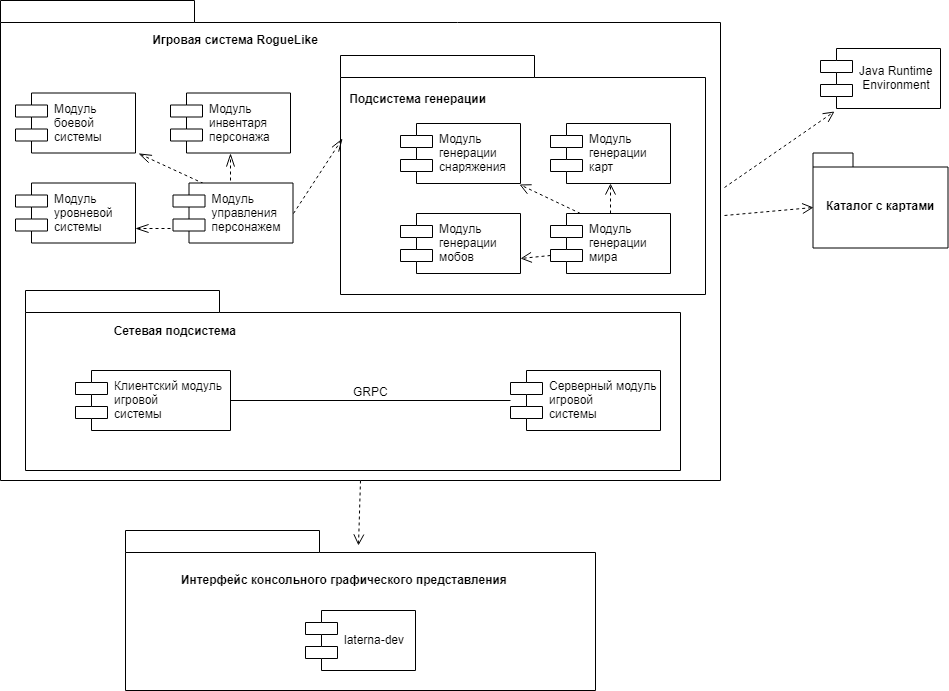

The diagram above was exported from draw.io. Its source (the exported page's mxGraphModel, read from the mxfile embedded in the PNG):
<mxGraphModel dx="1332" dy="755" grid="1" gridSize="10" guides="1" tooltips="1" connect="1" arrows="1" fold="1" page="1" pageScale="1" pageWidth="827" pageHeight="1169" math="0" shadow="0">
  <root>
    <mxCell id="0" />
    <mxCell id="1" parent="0" />
    <mxCell id="kaMhJgMBxj3k5PaunFqD-3" value="" style="shape=folder;fontStyle=1;spacingTop=10;tabWidth=194;tabHeight=22;tabPosition=left;html=1;rounded=0;shadow=0;comic=0;labelBackgroundColor=none;strokeColor=#000000;strokeWidth=1;fillColor=none;fontFamily=Verdana;fontSize=10;fontColor=#000000;align=center;" parent="1" vertex="1">
      <mxGeometry x="110" y="50" width="720" height="480" as="geometry" />
    </mxCell>
    <mxCell id="1WlxKe1z6r4T5COENUST-1" value="" style="shape=folder;fontStyle=1;spacingTop=10;tabWidth=194;tabHeight=22;tabPosition=left;html=1;rounded=0;shadow=0;comic=0;labelBackgroundColor=none;strokeColor=#000000;strokeWidth=1;fillColor=none;fontFamily=Verdana;fontSize=10;fontColor=#000000;align=center;" parent="1" vertex="1">
      <mxGeometry x="450" y="105" width="365" height="239" as="geometry" />
    </mxCell>
    <mxCell id="kaMhJgMBxj3k5PaunFqD-14" style="rounded=0;orthogonalLoop=1;jettySize=auto;html=1;exitX=1.006;exitY=0.389;exitDx=0;exitDy=0;exitPerimeter=0;entryX=0.117;entryY=1.05;entryDx=0;entryDy=0;entryPerimeter=0;endSize=9;endArrow=open;endFill=0;dashed=1;" parent="1" source="kaMhJgMBxj3k5PaunFqD-3" target="kaMhJgMBxj3k5PaunFqD-11" edge="1">
      <mxGeometry relative="1" as="geometry" />
    </mxCell>
    <mxCell id="kaMhJgMBxj3k5PaunFqD-27" style="edgeStyle=none;rounded=0;orthogonalLoop=1;jettySize=auto;html=1;exitX=0.5;exitY=1;exitDx=0;exitDy=0;exitPerimeter=0;entryX=0.496;entryY=0.095;entryDx=0;entryDy=0;entryPerimeter=0;dashed=1;endArrow=open;endFill=0;endSize=9;" parent="1" source="kaMhJgMBxj3k5PaunFqD-3" target="kaMhJgMBxj3k5PaunFqD-24" edge="1">
      <mxGeometry relative="1" as="geometry" />
    </mxCell>
    <mxCell id="kaMhJgMBxj3k5PaunFqD-2" value="Модуль &#10;боевой &#10;системы" style="shape=component;align=left;spacingLeft=36;" parent="1" vertex="1">
      <mxGeometry x="125" y="142.5" width="120" height="60" as="geometry" />
    </mxCell>
    <mxCell id="kaMhJgMBxj3k5PaunFqD-4" value="Игровая система RogueLike" style="text;align=center;fontStyle=1;verticalAlign=middle;spacingLeft=3;spacingRight=3;strokeColor=none;rotatable=0;points=[[0,0.5],[1,0.5]];portConstraint=eastwest;" parent="1" vertex="1">
      <mxGeometry x="160" y="77" width="370" height="26" as="geometry" />
    </mxCell>
    <mxCell id="kaMhJgMBxj3k5PaunFqD-8" value="Модуль &#10;уровневой&#10;системы" style="shape=component;align=left;spacingLeft=36;" parent="1" vertex="1">
      <mxGeometry x="125" y="232.5" width="120" height="60" as="geometry" />
    </mxCell>
    <mxCell id="kaMhJgMBxj3k5PaunFqD-9" value="Модуль &#10;генерации&#10;карт" style="shape=component;align=left;spacingLeft=36;" parent="1" vertex="1">
      <mxGeometry x="660" y="173" width="120" height="60" as="geometry" />
    </mxCell>
    <mxCell id="kaMhJgMBxj3k5PaunFqD-15" style="edgeStyle=none;rounded=0;orthogonalLoop=1;jettySize=auto;html=1;entryX=0;entryY=0;entryDx=0;entryDy=54.5;entryPerimeter=0;dashed=1;endArrow=open;endFill=0;endSize=9;exitX=1.006;exitY=0.448;exitDx=0;exitDy=0;exitPerimeter=0;" parent="1" source="kaMhJgMBxj3k5PaunFqD-3" target="kaMhJgMBxj3k5PaunFqD-13" edge="1">
      <mxGeometry relative="1" as="geometry">
        <mxPoint x="930" y="370" as="sourcePoint" />
      </mxGeometry>
    </mxCell>
    <mxCell id="kaMhJgMBxj3k5PaunFqD-16" style="edgeStyle=none;rounded=0;orthogonalLoop=1;jettySize=auto;html=1;entryX=0.5;entryY=1;entryDx=0;entryDy=0;dashed=1;endArrow=open;endFill=0;endSize=9;" parent="1" source="kaMhJgMBxj3k5PaunFqD-18" target="kaMhJgMBxj3k5PaunFqD-9" edge="1">
      <mxGeometry relative="1" as="geometry">
        <mxPoint x="490" y="253" as="sourcePoint" />
      </mxGeometry>
    </mxCell>
    <mxCell id="kaMhJgMBxj3k5PaunFqD-11" value="Java Runtime&#10; Environment" style="shape=component;align=left;spacingLeft=36;" parent="1" vertex="1">
      <mxGeometry x="930" y="98" width="120" height="60" as="geometry" />
    </mxCell>
    <mxCell id="kaMhJgMBxj3k5PaunFqD-13" value="Каталог с картами&lt;br&gt;" style="shape=folder;fontStyle=1;spacingTop=10;tabWidth=40;tabHeight=14;tabPosition=left;html=1;" parent="1" vertex="1">
      <mxGeometry x="922.5" y="202.5" width="135" height="95" as="geometry" />
    </mxCell>
    <mxCell id="kaMhJgMBxj3k5PaunFqD-17" value="Модуль &#10;генерации&#10;мобов" style="shape=component;align=left;spacingLeft=36;" parent="1" vertex="1">
      <mxGeometry x="510" y="263" width="120" height="60" as="geometry" />
    </mxCell>
    <mxCell id="kaMhJgMBxj3k5PaunFqD-19" style="edgeStyle=none;rounded=0;orthogonalLoop=1;jettySize=auto;html=1;exitX=0;exitY=0.7;exitDx=0;exitDy=0;dashed=1;endArrow=open;endFill=0;endSize=9;entryX=1;entryY=0.75;entryDx=0;entryDy=0;" parent="1" source="kaMhJgMBxj3k5PaunFqD-18" target="kaMhJgMBxj3k5PaunFqD-17" edge="1">
      <mxGeometry relative="1" as="geometry" />
    </mxCell>
    <mxCell id="kaMhJgMBxj3k5PaunFqD-21" style="edgeStyle=none;rounded=0;orthogonalLoop=1;jettySize=auto;html=1;exitX=0.25;exitY=0;exitDx=0;exitDy=0;entryX=0.992;entryY=1.017;entryDx=0;entryDy=0;entryPerimeter=0;dashed=1;endArrow=open;endFill=0;endSize=9;" parent="1" source="kaMhJgMBxj3k5PaunFqD-18" target="kaMhJgMBxj3k5PaunFqD-20" edge="1">
      <mxGeometry relative="1" as="geometry" />
    </mxCell>
    <mxCell id="kaMhJgMBxj3k5PaunFqD-18" value="Модуль &#10;генерации&#10;мира" style="shape=component;align=left;spacingLeft=36;" parent="1" vertex="1">
      <mxGeometry x="660" y="263" width="120" height="60" as="geometry" />
    </mxCell>
    <mxCell id="kaMhJgMBxj3k5PaunFqD-20" value="Модуль &#10;генерации&#10;снаряжения" style="shape=component;align=left;spacingLeft=36;" parent="1" vertex="1">
      <mxGeometry x="510" y="173" width="120" height="60" as="geometry" />
    </mxCell>
    <mxCell id="kaMhJgMBxj3k5PaunFqD-23" value="Модуль &#10;инвентаря&#10;персонажа" style="shape=component;align=left;spacingLeft=36;" parent="1" vertex="1">
      <mxGeometry x="280" y="142.5" width="120" height="60" as="geometry" />
    </mxCell>
    <mxCell id="kaMhJgMBxj3k5PaunFqD-24" value="" style="shape=folder;fontStyle=1;spacingTop=10;tabWidth=194;tabHeight=22;tabPosition=left;html=1;rounded=0;shadow=0;comic=0;labelBackgroundColor=none;strokeColor=#000000;strokeWidth=1;fillColor=none;fontFamily=Verdana;fontSize=10;fontColor=#000000;align=center;" parent="1" vertex="1">
      <mxGeometry x="235" y="580" width="470" height="160" as="geometry" />
    </mxCell>
    <mxCell id="kaMhJgMBxj3k5PaunFqD-25" value="Интерфейс консольного графического представления " style="text;align=center;fontStyle=1;verticalAlign=middle;spacingLeft=3;spacingRight=3;strokeColor=none;rotatable=0;points=[[0,0.5],[1,0.5]];portConstraint=eastwest;" parent="1" vertex="1">
      <mxGeometry x="270.5" y="617" width="370" height="26" as="geometry" />
    </mxCell>
    <mxCell id="1WlxKe1z6r4T5COENUST-6" style="edgeStyle=orthogonalEdgeStyle;rounded=0;orthogonalLoop=1;jettySize=auto;html=1;exitX=0;exitY=0.7;exitDx=0;exitDy=0;entryX=1;entryY=0.75;entryDx=0;entryDy=0;dashed=1;endArrow=openThin;endFill=0;endSize=11;" parent="1" source="kaMhJgMBxj3k5PaunFqD-26" target="kaMhJgMBxj3k5PaunFqD-8" edge="1">
      <mxGeometry relative="1" as="geometry">
        <Array as="points">
          <mxPoint x="283" y="278" />
        </Array>
      </mxGeometry>
    </mxCell>
    <mxCell id="1WlxKe1z6r4T5COENUST-7" style="edgeStyle=orthogonalEdgeStyle;rounded=0;orthogonalLoop=1;jettySize=auto;html=1;exitX=0.5;exitY=0;exitDx=0;exitDy=0;entryX=0.5;entryY=1;entryDx=0;entryDy=0;dashed=1;endArrow=openThin;endFill=0;endSize=11;" parent="1" source="kaMhJgMBxj3k5PaunFqD-26" target="kaMhJgMBxj3k5PaunFqD-23" edge="1">
      <mxGeometry relative="1" as="geometry" />
    </mxCell>
    <mxCell id="1WlxKe1z6r4T5COENUST-8" style="rounded=0;orthogonalLoop=1;jettySize=auto;html=1;exitX=0.25;exitY=0;exitDx=0;exitDy=0;entryX=1.025;entryY=1.008;entryDx=0;entryDy=0;entryPerimeter=0;dashed=1;endArrow=openThin;endFill=0;endSize=11;" parent="1" source="kaMhJgMBxj3k5PaunFqD-26" target="kaMhJgMBxj3k5PaunFqD-2" edge="1">
      <mxGeometry relative="1" as="geometry" />
    </mxCell>
    <mxCell id="1WlxKe1z6r4T5COENUST-9" style="edgeStyle=none;rounded=0;orthogonalLoop=1;jettySize=auto;html=1;exitX=1;exitY=0.5;exitDx=0;exitDy=0;dashed=1;endArrow=openThin;endFill=0;endSize=11;entryX=0.005;entryY=0.348;entryDx=0;entryDy=0;entryPerimeter=0;" parent="1" source="kaMhJgMBxj3k5PaunFqD-26" target="1WlxKe1z6r4T5COENUST-1" edge="1">
      <mxGeometry relative="1" as="geometry" />
    </mxCell>
    <mxCell id="kaMhJgMBxj3k5PaunFqD-26" value="Модуль &#10;управления&#10;персонажем" style="shape=component;align=left;spacingLeft=36;" parent="1" vertex="1">
      <mxGeometry x="282.5" y="232.5" width="120" height="60" as="geometry" />
    </mxCell>
    <mxCell id="kaMhJgMBxj3k5PaunFqD-28" value="laterna-dev" style="shape=component;align=left;spacingLeft=36;" parent="1" vertex="1">
      <mxGeometry x="415" y="660" width="110" height="60" as="geometry" />
    </mxCell>
    <mxCell id="1WlxKe1z6r4T5COENUST-4" value="" style="group" parent="1" vertex="1" connectable="0">
      <mxGeometry x="440" y="104.5" width="370" height="237" as="geometry" />
    </mxCell>
    <mxCell id="1WlxKe1z6r4T5COENUST-2" value="Подсистема генерации" style="text;align=center;fontStyle=1;verticalAlign=middle;spacingLeft=3;spacingRight=3;strokeColor=none;rotatable=0;points=[[0,0.5],[1,0.5]];portConstraint=eastwest;" parent="1WlxKe1z6r4T5COENUST-4" vertex="1">
      <mxGeometry x="15.310344827586208" y="30.91304347826087" width="144.5977011494253" height="26.79130434782609" as="geometry" />
    </mxCell>
    <mxCell id="E0r_btxgErEPnLJiBixi-1" value="" style="shape=folder;fontStyle=1;spacingTop=10;tabWidth=194;tabHeight=22;tabPosition=left;html=1;rounded=0;shadow=0;comic=0;labelBackgroundColor=none;strokeColor=#000000;strokeWidth=1;fillColor=none;fontFamily=Verdana;fontSize=10;fontColor=#000000;align=center;" vertex="1" parent="1">
      <mxGeometry x="135" y="340" width="655" height="180" as="geometry" />
    </mxCell>
    <mxCell id="E0r_btxgErEPnLJiBixi-2" value="" style="group" vertex="1" connectable="0" parent="1">
      <mxGeometry x="125" y="350" width="675" height="167" as="geometry" />
    </mxCell>
    <mxCell id="E0r_btxgErEPnLJiBixi-3" value="Сетевая подсистема" style="text;align=center;fontStyle=1;verticalAlign=middle;spacingLeft=3;spacingRight=3;strokeColor=none;rotatable=0;points=[[0,0.5],[1,0.5]];portConstraint=eastwest;" vertex="1" parent="E0r_btxgErEPnLJiBixi-2">
      <mxGeometry x="27.931034482758623" y="21.782608695652176" width="263.7931034482759" height="18.87826086956522" as="geometry" />
    </mxCell>
    <mxCell id="E0r_btxgErEPnLJiBixi-6" style="edgeStyle=orthogonalEdgeStyle;rounded=0;orthogonalLoop=1;jettySize=auto;html=1;exitX=1;exitY=0.5;exitDx=0;exitDy=0;endArrow=none;endFill=0;" edge="1" parent="1" source="E0r_btxgErEPnLJiBixi-4" target="E0r_btxgErEPnLJiBixi-5">
      <mxGeometry relative="1" as="geometry" />
    </mxCell>
    <mxCell id="E0r_btxgErEPnLJiBixi-7" value="GRPC" style="text;html=1;resizable=0;points=[];align=center;verticalAlign=middle;labelBackgroundColor=#ffffff;" vertex="1" connectable="0" parent="E0r_btxgErEPnLJiBixi-6">
      <mxGeometry x="0.2357" y="-3" relative="1" as="geometry">
        <mxPoint x="-33" y="-13" as="offset" />
      </mxGeometry>
    </mxCell>
    <mxCell id="E0r_btxgErEPnLJiBixi-4" value="&#10;Клиентский модуль&#10;игровой&#10;системы&#10;" style="shape=component;align=left;spacingLeft=36;" vertex="1" parent="1">
      <mxGeometry x="185" y="420" width="155" height="60" as="geometry" />
    </mxCell>
    <mxCell id="E0r_btxgErEPnLJiBixi-5" value="&#10;Серверный модуль&#10;игровой&#10;системы&#10;" style="shape=component;align=left;spacingLeft=36;" vertex="1" parent="1">
      <mxGeometry x="620" y="420" width="150" height="60" as="geometry" />
    </mxCell>
  </root>
</mxGraphModel>